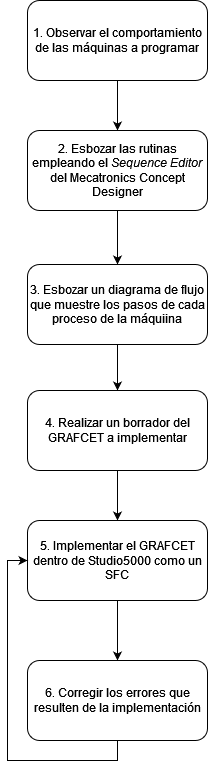

The diagram above was exported from draw.io. Its source (the exported page's mxGraphModel, read from the mxfile embedded in the PNG):
<mxGraphModel dx="1434" dy="754" grid="1" gridSize="10" guides="1" tooltips="1" connect="1" arrows="1" fold="1" page="1" pageScale="1" pageWidth="1169" pageHeight="827" math="0" shadow="0">
  <root>
    <mxCell id="0" />
    <mxCell id="1" parent="0" />
    <mxCell id="c0UiHEnkeNejnyKQK4bY-3" value="" style="edgeStyle=orthogonalEdgeStyle;rounded=0;orthogonalLoop=1;jettySize=auto;html=1;" edge="1" parent="1" source="c0UiHEnkeNejnyKQK4bY-1" target="c0UiHEnkeNejnyKQK4bY-2">
      <mxGeometry relative="1" as="geometry" />
    </mxCell>
    <mxCell id="c0UiHEnkeNejnyKQK4bY-1" value="1. Observar el comportamiento de las máquinas a programar" style="rounded=1;whiteSpace=wrap;html=1;" vertex="1" parent="1">
      <mxGeometry x="330" y="20" width="180" height="80" as="geometry" />
    </mxCell>
    <mxCell id="c0UiHEnkeNejnyKQK4bY-5" value="" style="edgeStyle=orthogonalEdgeStyle;rounded=0;orthogonalLoop=1;jettySize=auto;html=1;" edge="1" parent="1" source="c0UiHEnkeNejnyKQK4bY-2" target="c0UiHEnkeNejnyKQK4bY-4">
      <mxGeometry relative="1" as="geometry" />
    </mxCell>
    <mxCell id="c0UiHEnkeNejnyKQK4bY-2" value="2. Esbozar las rutinas empleando el &lt;i&gt;Sequence Editor&lt;/i&gt; del Mecatronics Concept Designer" style="rounded=1;whiteSpace=wrap;html=1;" vertex="1" parent="1">
      <mxGeometry x="330" y="150" width="180" height="80" as="geometry" />
    </mxCell>
    <mxCell id="c0UiHEnkeNejnyKQK4bY-7" value="" style="edgeStyle=orthogonalEdgeStyle;rounded=0;orthogonalLoop=1;jettySize=auto;html=1;" edge="1" parent="1" source="c0UiHEnkeNejnyKQK4bY-4" target="c0UiHEnkeNejnyKQK4bY-6">
      <mxGeometry relative="1" as="geometry" />
    </mxCell>
    <mxCell id="c0UiHEnkeNejnyKQK4bY-4" value="3. Esbozar un diagrama de flujo que muestre los pasos de cada proceso de la máquiina" style="rounded=1;whiteSpace=wrap;html=1;" vertex="1" parent="1">
      <mxGeometry x="330" y="284" width="180" height="80" as="geometry" />
    </mxCell>
    <mxCell id="c0UiHEnkeNejnyKQK4bY-9" value="" style="edgeStyle=orthogonalEdgeStyle;rounded=0;orthogonalLoop=1;jettySize=auto;html=1;" edge="1" parent="1" source="c0UiHEnkeNejnyKQK4bY-6" target="c0UiHEnkeNejnyKQK4bY-8">
      <mxGeometry relative="1" as="geometry" />
    </mxCell>
    <mxCell id="c0UiHEnkeNejnyKQK4bY-6" value="4. Realizar un borrador del GRAFCET a implementar" style="rounded=1;whiteSpace=wrap;html=1;" vertex="1" parent="1">
      <mxGeometry x="330" y="410" width="180" height="80" as="geometry" />
    </mxCell>
    <mxCell id="c0UiHEnkeNejnyKQK4bY-11" value="" style="edgeStyle=orthogonalEdgeStyle;rounded=0;orthogonalLoop=1;jettySize=auto;html=1;" edge="1" parent="1" source="c0UiHEnkeNejnyKQK4bY-8" target="c0UiHEnkeNejnyKQK4bY-10">
      <mxGeometry relative="1" as="geometry" />
    </mxCell>
    <mxCell id="c0UiHEnkeNejnyKQK4bY-8" value="5. Implementar el GRAFCET dentro de Studio5000 como un SFC" style="rounded=1;whiteSpace=wrap;html=1;" vertex="1" parent="1">
      <mxGeometry x="330" y="540" width="180" height="80" as="geometry" />
    </mxCell>
    <mxCell id="c0UiHEnkeNejnyKQK4bY-12" style="edgeStyle=orthogonalEdgeStyle;rounded=0;orthogonalLoop=1;jettySize=auto;html=1;exitX=0.5;exitY=1;exitDx=0;exitDy=0;entryX=0;entryY=0.5;entryDx=0;entryDy=0;" edge="1" parent="1" source="c0UiHEnkeNejnyKQK4bY-10" target="c0UiHEnkeNejnyKQK4bY-8">
      <mxGeometry relative="1" as="geometry" />
    </mxCell>
    <mxCell id="c0UiHEnkeNejnyKQK4bY-10" value="6. Corregir los errores que resulten de la implementación" style="rounded=1;whiteSpace=wrap;html=1;" vertex="1" parent="1">
      <mxGeometry x="330" y="680" width="180" height="80" as="geometry" />
    </mxCell>
  </root>
</mxGraphModel>